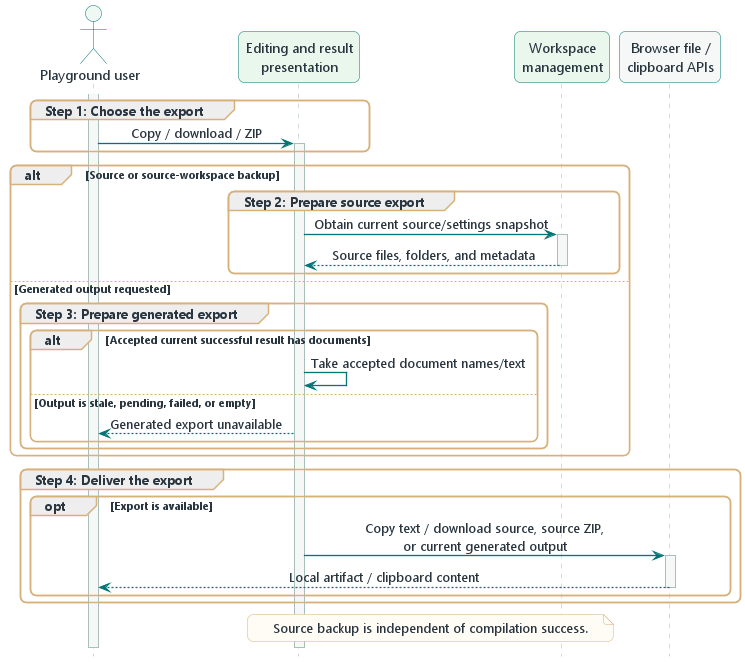

The diagram above was rendered by PlantUML. Its source (embedded in the PNG):
@startuml

!include ../wireloom-theme.puml
!include sequence-style.puml

actor "Playground user" as user
participant "Editing and result\npresentation" as ui
participant "Workspace\nmanagement" as workspace
participant "Browser file /\nclipboard APIs" as browser #F5F8F7

activate user

group Step 1: Choose the export
  user -> ui ++ : Copy / download / ZIP
end

alt Source or source-workspace backup
  group Step 2: Prepare source export
    ui -> workspace ++ : Obtain current source/settings snapshot
    workspace --> ui -- : Source files, folders, and metadata
  end
else Generated output requested
  group Step 3: Prepare generated export
    alt Accepted current successful result has documents
      ui -> ui : Take accepted document names/text
    else Output is stale, pending, failed, or empty
      ui --> user : Generated export unavailable
    end
  end
end

group Step 4: Deliver the export
  opt Export is available
    ui -> browser ++ : Copy text / download source, source ZIP,\nor current generated output
    browser --> user -- : Local artifact / clipboard content
  end
end

note over ui,workspace
Source backup is independent of compilation success.
end note

@enduml